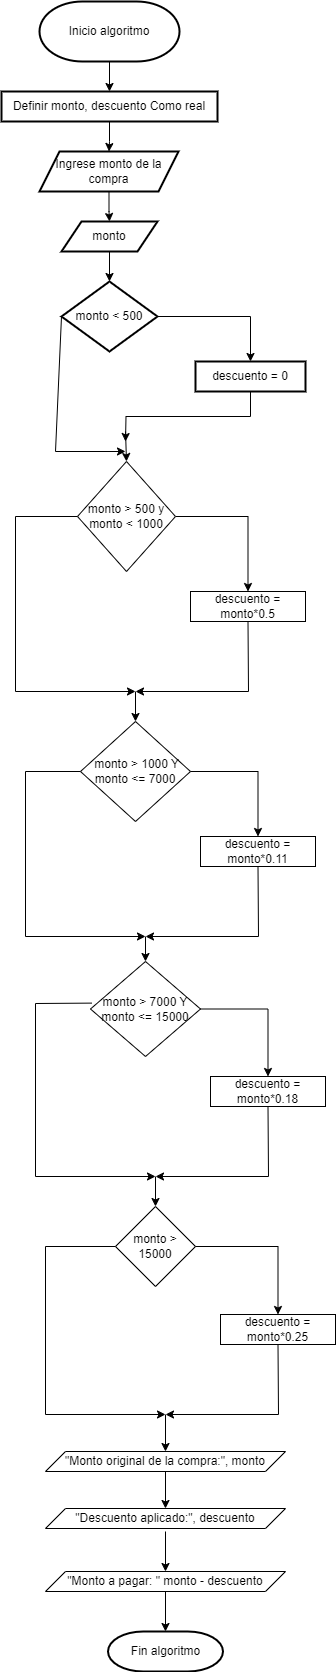

The diagram above was exported from draw.io. Its source (the exported page's mxGraphModel, read from the mxfile embedded in the PNG):
<mxGraphModel dx="1050" dy="566" grid="1" gridSize="10" guides="1" tooltips="1" connect="1" arrows="1" fold="1" page="1" pageScale="1" pageWidth="827" pageHeight="1169" math="0" shadow="0">
  <root>
    <mxCell id="0" />
    <mxCell id="1" parent="0" />
    <mxCell id="3P60LPBYXgnvTfPdH-Pa-4" value="" style="edgeStyle=orthogonalEdgeStyle;rounded=0;orthogonalLoop=1;jettySize=auto;html=1;" edge="1" parent="1" source="3P60LPBYXgnvTfPdH-Pa-2" target="3P60LPBYXgnvTfPdH-Pa-3">
      <mxGeometry relative="1" as="geometry" />
    </mxCell>
    <mxCell id="3P60LPBYXgnvTfPdH-Pa-2" value="Inicio algoritmo" style="strokeWidth=2;html=1;shape=mxgraph.flowchart.terminator;whiteSpace=wrap;" vertex="1" parent="1">
      <mxGeometry x="344" y="30" width="140" height="60" as="geometry" />
    </mxCell>
    <mxCell id="3P60LPBYXgnvTfPdH-Pa-8" value="" style="edgeStyle=orthogonalEdgeStyle;rounded=0;orthogonalLoop=1;jettySize=auto;html=1;" edge="1" parent="1" source="3P60LPBYXgnvTfPdH-Pa-3" target="3P60LPBYXgnvTfPdH-Pa-7">
      <mxGeometry relative="1" as="geometry" />
    </mxCell>
    <mxCell id="3P60LPBYXgnvTfPdH-Pa-3" value="Definir monto, descuento Como real" style="whiteSpace=wrap;html=1;strokeWidth=2;" vertex="1" parent="1">
      <mxGeometry x="306" y="120" width="216" height="30" as="geometry" />
    </mxCell>
    <mxCell id="3P60LPBYXgnvTfPdH-Pa-10" value="" style="edgeStyle=orthogonalEdgeStyle;rounded=0;orthogonalLoop=1;jettySize=auto;html=1;" edge="1" parent="1" source="3P60LPBYXgnvTfPdH-Pa-7" target="3P60LPBYXgnvTfPdH-Pa-9">
      <mxGeometry relative="1" as="geometry" />
    </mxCell>
    <mxCell id="3P60LPBYXgnvTfPdH-Pa-7" value="Ingrese monto de la compra" style="shape=parallelogram;perimeter=parallelogramPerimeter;whiteSpace=wrap;html=1;fixedSize=1;strokeWidth=2;" vertex="1" parent="1">
      <mxGeometry x="344" y="180" width="139" height="40" as="geometry" />
    </mxCell>
    <mxCell id="3P60LPBYXgnvTfPdH-Pa-12" value="" style="edgeStyle=orthogonalEdgeStyle;rounded=0;orthogonalLoop=1;jettySize=auto;html=1;" edge="1" parent="1" source="3P60LPBYXgnvTfPdH-Pa-9" target="3P60LPBYXgnvTfPdH-Pa-11">
      <mxGeometry relative="1" as="geometry" />
    </mxCell>
    <mxCell id="3P60LPBYXgnvTfPdH-Pa-9" value="monto" style="shape=parallelogram;perimeter=parallelogramPerimeter;whiteSpace=wrap;html=1;fixedSize=1;strokeWidth=2;" vertex="1" parent="1">
      <mxGeometry x="366" y="250" width="96" height="30" as="geometry" />
    </mxCell>
    <mxCell id="3P60LPBYXgnvTfPdH-Pa-14" value="" style="edgeStyle=orthogonalEdgeStyle;rounded=0;orthogonalLoop=1;jettySize=auto;html=1;" edge="1" parent="1" source="3P60LPBYXgnvTfPdH-Pa-11" target="3P60LPBYXgnvTfPdH-Pa-13">
      <mxGeometry relative="1" as="geometry" />
    </mxCell>
    <mxCell id="3P60LPBYXgnvTfPdH-Pa-11" value="monto &amp;lt; 500" style="rhombus;whiteSpace=wrap;html=1;strokeWidth=2;" vertex="1" parent="1">
      <mxGeometry x="366" y="310" width="96" height="70" as="geometry" />
    </mxCell>
    <mxCell id="3P60LPBYXgnvTfPdH-Pa-13" value="descuento = 0" style="whiteSpace=wrap;html=1;strokeWidth=2;" vertex="1" parent="1">
      <mxGeometry x="500" y="390" width="110" height="30" as="geometry" />
    </mxCell>
    <mxCell id="3P60LPBYXgnvTfPdH-Pa-30" value="" style="edgeStyle=orthogonalEdgeStyle;rounded=0;orthogonalLoop=1;jettySize=auto;html=1;" edge="1" parent="1" source="3P60LPBYXgnvTfPdH-Pa-17" target="3P60LPBYXgnvTfPdH-Pa-29">
      <mxGeometry relative="1" as="geometry" />
    </mxCell>
    <mxCell id="3P60LPBYXgnvTfPdH-Pa-17" value="monto &amp;gt; 500 y monto &amp;lt; 1000" style="rhombus;whiteSpace=wrap;html=1;" vertex="1" parent="1">
      <mxGeometry x="382" y="490" width="98" height="110" as="geometry" />
    </mxCell>
    <mxCell id="3P60LPBYXgnvTfPdH-Pa-23" value="" style="edgeStyle=orthogonalEdgeStyle;rounded=0;orthogonalLoop=1;jettySize=auto;html=1;exitX=0.5;exitY=1;exitDx=0;exitDy=0;" edge="1" parent="1" source="3P60LPBYXgnvTfPdH-Pa-13">
      <mxGeometry relative="1" as="geometry">
        <mxPoint x="472" y="450" as="sourcePoint" />
        <mxPoint x="430" y="470" as="targetPoint" />
      </mxGeometry>
    </mxCell>
    <mxCell id="3P60LPBYXgnvTfPdH-Pa-26" value="" style="endArrow=classic;html=1;rounded=0;entryX=0.5;entryY=0;entryDx=0;entryDy=0;" edge="1" parent="1" target="3P60LPBYXgnvTfPdH-Pa-17">
      <mxGeometry width="50" height="50" relative="1" as="geometry">
        <mxPoint x="430" y="460" as="sourcePoint" />
        <mxPoint x="464" y="410" as="targetPoint" />
      </mxGeometry>
    </mxCell>
    <mxCell id="3P60LPBYXgnvTfPdH-Pa-27" value="" style="edgeStyle=none;orthogonalLoop=1;jettySize=auto;html=1;rounded=0;exitX=0;exitY=0.5;exitDx=0;exitDy=0;" edge="1" parent="1" source="3P60LPBYXgnvTfPdH-Pa-11">
      <mxGeometry width="80" relative="1" as="geometry">
        <mxPoint x="310" y="440" as="sourcePoint" />
        <mxPoint x="430" y="480" as="targetPoint" />
        <Array as="points">
          <mxPoint x="360" y="480" />
        </Array>
      </mxGeometry>
    </mxCell>
    <mxCell id="3P60LPBYXgnvTfPdH-Pa-29" value="descuento = monto*0.5" style="whiteSpace=wrap;html=1;" vertex="1" parent="1">
      <mxGeometry x="495" y="620" width="115" height="30" as="geometry" />
    </mxCell>
    <mxCell id="3P60LPBYXgnvTfPdH-Pa-31" value="&amp;nbsp;monto &amp;gt; 1000 Y monto &amp;lt;= 7000" style="rhombus;whiteSpace=wrap;html=1;" vertex="1" parent="1">
      <mxGeometry x="385" y="750" width="110" height="100" as="geometry" />
    </mxCell>
    <mxCell id="3P60LPBYXgnvTfPdH-Pa-32" value="" style="endArrow=classic;html=1;rounded=0;exitX=0.5;exitY=1;exitDx=0;exitDy=0;" edge="1" parent="1" source="3P60LPBYXgnvTfPdH-Pa-29">
      <mxGeometry width="50" height="50" relative="1" as="geometry">
        <mxPoint x="522" y="770" as="sourcePoint" />
        <mxPoint x="440" y="720" as="targetPoint" />
        <Array as="points">
          <mxPoint x="553" y="720" />
        </Array>
      </mxGeometry>
    </mxCell>
    <mxCell id="3P60LPBYXgnvTfPdH-Pa-33" value="" style="endArrow=classic;html=1;rounded=0;entryX=0.5;entryY=0;entryDx=0;entryDy=0;" edge="1" parent="1" target="3P60LPBYXgnvTfPdH-Pa-31">
      <mxGeometry width="50" height="50" relative="1" as="geometry">
        <mxPoint x="440" y="720" as="sourcePoint" />
        <mxPoint x="450" y="660" as="targetPoint" />
      </mxGeometry>
    </mxCell>
    <mxCell id="3P60LPBYXgnvTfPdH-Pa-34" value="" style="endArrow=classic;html=1;rounded=0;exitX=0;exitY=0.5;exitDx=0;exitDy=0;" edge="1" parent="1" source="3P60LPBYXgnvTfPdH-Pa-17">
      <mxGeometry width="50" height="50" relative="1" as="geometry">
        <mxPoint x="353" y="570" as="sourcePoint" />
        <mxPoint x="440" y="720" as="targetPoint" />
        <Array as="points">
          <mxPoint x="320" y="545" />
          <mxPoint x="320" y="720" />
        </Array>
      </mxGeometry>
    </mxCell>
    <mxCell id="3P60LPBYXgnvTfPdH-Pa-48" value="" style="edgeStyle=orthogonalEdgeStyle;rounded=0;orthogonalLoop=1;jettySize=auto;html=1;exitX=1;exitY=0.5;exitDx=0;exitDy=0;" edge="1" parent="1" target="3P60LPBYXgnvTfPdH-Pa-49" source="3P60LPBYXgnvTfPdH-Pa-31">
      <mxGeometry relative="1" as="geometry">
        <mxPoint x="490" y="790" as="sourcePoint" />
      </mxGeometry>
    </mxCell>
    <mxCell id="3P60LPBYXgnvTfPdH-Pa-49" value="descuento = monto*0.11" style="whiteSpace=wrap;html=1;" vertex="1" parent="1">
      <mxGeometry x="505" y="865" width="115" height="30" as="geometry" />
    </mxCell>
    <mxCell id="3P60LPBYXgnvTfPdH-Pa-50" value="monto &amp;gt; 7000 Y monto &amp;lt;= 15000" style="rhombus;whiteSpace=wrap;html=1;" vertex="1" parent="1">
      <mxGeometry x="395" y="990" width="110" height="95" as="geometry" />
    </mxCell>
    <mxCell id="3P60LPBYXgnvTfPdH-Pa-51" value="" style="endArrow=classic;html=1;rounded=0;exitX=0.5;exitY=1;exitDx=0;exitDy=0;" edge="1" parent="1" source="3P60LPBYXgnvTfPdH-Pa-49">
      <mxGeometry width="50" height="50" relative="1" as="geometry">
        <mxPoint x="532" y="1015" as="sourcePoint" />
        <mxPoint x="450" y="965" as="targetPoint" />
        <Array as="points">
          <mxPoint x="563" y="965" />
        </Array>
      </mxGeometry>
    </mxCell>
    <mxCell id="3P60LPBYXgnvTfPdH-Pa-52" value="" style="endArrow=classic;html=1;rounded=0;entryX=0.5;entryY=0;entryDx=0;entryDy=0;" edge="1" parent="1" target="3P60LPBYXgnvTfPdH-Pa-50">
      <mxGeometry width="50" height="50" relative="1" as="geometry">
        <mxPoint x="450" y="965" as="sourcePoint" />
        <mxPoint x="460" y="905" as="targetPoint" />
      </mxGeometry>
    </mxCell>
    <mxCell id="3P60LPBYXgnvTfPdH-Pa-53" value="" style="endArrow=classic;html=1;rounded=0;exitX=0;exitY=0.5;exitDx=0;exitDy=0;" edge="1" parent="1" source="3P60LPBYXgnvTfPdH-Pa-31">
      <mxGeometry width="50" height="50" relative="1" as="geometry">
        <mxPoint x="392" y="790" as="sourcePoint" />
        <mxPoint x="450" y="965" as="targetPoint" />
        <Array as="points">
          <mxPoint x="330" y="800" />
          <mxPoint x="330" y="965" />
        </Array>
      </mxGeometry>
    </mxCell>
    <mxCell id="3P60LPBYXgnvTfPdH-Pa-54" value="" style="edgeStyle=orthogonalEdgeStyle;rounded=0;orthogonalLoop=1;jettySize=auto;html=1;exitX=1;exitY=0.5;exitDx=0;exitDy=0;" edge="1" parent="1" target="3P60LPBYXgnvTfPdH-Pa-55" source="3P60LPBYXgnvTfPdH-Pa-50">
      <mxGeometry relative="1" as="geometry">
        <mxPoint x="510" y="1040" as="sourcePoint" />
      </mxGeometry>
    </mxCell>
    <mxCell id="3P60LPBYXgnvTfPdH-Pa-55" value="descuento = monto*0.18" style="whiteSpace=wrap;html=1;" vertex="1" parent="1">
      <mxGeometry x="515" y="1105" width="115" height="30" as="geometry" />
    </mxCell>
    <mxCell id="3P60LPBYXgnvTfPdH-Pa-56" value="monto &amp;gt; 15000" style="rhombus;whiteSpace=wrap;html=1;" vertex="1" parent="1">
      <mxGeometry x="420" y="1235" width="80" height="80" as="geometry" />
    </mxCell>
    <mxCell id="3P60LPBYXgnvTfPdH-Pa-57" value="" style="endArrow=classic;html=1;rounded=0;exitX=0.5;exitY=1;exitDx=0;exitDy=0;" edge="1" parent="1" source="3P60LPBYXgnvTfPdH-Pa-55">
      <mxGeometry width="50" height="50" relative="1" as="geometry">
        <mxPoint x="542" y="1255" as="sourcePoint" />
        <mxPoint x="460" y="1205" as="targetPoint" />
        <Array as="points">
          <mxPoint x="573" y="1205" />
        </Array>
      </mxGeometry>
    </mxCell>
    <mxCell id="3P60LPBYXgnvTfPdH-Pa-58" value="" style="endArrow=classic;html=1;rounded=0;entryX=0.5;entryY=0;entryDx=0;entryDy=0;" edge="1" parent="1" target="3P60LPBYXgnvTfPdH-Pa-56">
      <mxGeometry width="50" height="50" relative="1" as="geometry">
        <mxPoint x="460" y="1205" as="sourcePoint" />
        <mxPoint x="470" y="1145" as="targetPoint" />
      </mxGeometry>
    </mxCell>
    <mxCell id="3P60LPBYXgnvTfPdH-Pa-59" value="" style="endArrow=classic;html=1;rounded=0;exitX=0.013;exitY=0.438;exitDx=0;exitDy=0;exitPerimeter=0;" edge="1" parent="1" source="3P60LPBYXgnvTfPdH-Pa-50">
      <mxGeometry width="50" height="50" relative="1" as="geometry">
        <mxPoint x="395" y="1040" as="sourcePoint" />
        <mxPoint x="460" y="1205" as="targetPoint" />
        <Array as="points">
          <mxPoint x="340" y="1032" />
          <mxPoint x="340" y="1205" />
        </Array>
      </mxGeometry>
    </mxCell>
    <mxCell id="3P60LPBYXgnvTfPdH-Pa-60" value="" style="edgeStyle=orthogonalEdgeStyle;rounded=0;orthogonalLoop=1;jettySize=auto;html=1;exitX=1;exitY=0.5;exitDx=0;exitDy=0;" edge="1" parent="1" target="3P60LPBYXgnvTfPdH-Pa-61" source="3P60LPBYXgnvTfPdH-Pa-56">
      <mxGeometry relative="1" as="geometry">
        <mxPoint x="515" y="1276" as="sourcePoint" />
      </mxGeometry>
    </mxCell>
    <mxCell id="3P60LPBYXgnvTfPdH-Pa-61" value="descuento = monto*0.25" style="whiteSpace=wrap;html=1;" vertex="1" parent="1">
      <mxGeometry x="525" y="1343" width="115" height="30" as="geometry" />
    </mxCell>
    <mxCell id="3P60LPBYXgnvTfPdH-Pa-63" value="" style="endArrow=classic;html=1;rounded=0;exitX=0.5;exitY=1;exitDx=0;exitDy=0;" edge="1" parent="1" source="3P60LPBYXgnvTfPdH-Pa-61">
      <mxGeometry width="50" height="50" relative="1" as="geometry">
        <mxPoint x="552" y="1493" as="sourcePoint" />
        <mxPoint x="470" y="1443" as="targetPoint" />
        <Array as="points">
          <mxPoint x="583" y="1443" />
        </Array>
      </mxGeometry>
    </mxCell>
    <mxCell id="3P60LPBYXgnvTfPdH-Pa-64" value="" style="endArrow=classic;html=1;rounded=0;entryX=0.5;entryY=0;entryDx=0;entryDy=0;" edge="1" parent="1" target="3P60LPBYXgnvTfPdH-Pa-67">
      <mxGeometry width="50" height="50" relative="1" as="geometry">
        <mxPoint x="470" y="1443" as="sourcePoint" />
        <mxPoint x="470" y="1473" as="targetPoint" />
      </mxGeometry>
    </mxCell>
    <mxCell id="3P60LPBYXgnvTfPdH-Pa-65" value="" style="endArrow=classic;html=1;rounded=0;exitX=0;exitY=0.5;exitDx=0;exitDy=0;" edge="1" parent="1" source="3P60LPBYXgnvTfPdH-Pa-56">
      <mxGeometry width="50" height="50" relative="1" as="geometry">
        <mxPoint x="406" y="1270" as="sourcePoint" />
        <mxPoint x="470" y="1443" as="targetPoint" />
        <Array as="points">
          <mxPoint x="350" y="1275" />
          <mxPoint x="350" y="1443" />
        </Array>
      </mxGeometry>
    </mxCell>
    <mxCell id="3P60LPBYXgnvTfPdH-Pa-67" value="&quot;Monto original de la compra:&quot;, monto" style="shape=parallelogram;perimeter=parallelogramPerimeter;whiteSpace=wrap;html=1;fixedSize=1;" vertex="1" parent="1">
      <mxGeometry x="350" y="1480" width="240" height="20" as="geometry" />
    </mxCell>
    <mxCell id="3P60LPBYXgnvTfPdH-Pa-68" value="" style="endArrow=classic;html=1;rounded=0;entryX=0.5;entryY=0;entryDx=0;entryDy=0;" edge="1" parent="1" target="3P60LPBYXgnvTfPdH-Pa-69">
      <mxGeometry width="50" height="50" relative="1" as="geometry">
        <mxPoint x="470" y="1500" as="sourcePoint" />
        <mxPoint x="470" y="1530" as="targetPoint" />
      </mxGeometry>
    </mxCell>
    <mxCell id="3P60LPBYXgnvTfPdH-Pa-69" value="&quot;Descuento aplicado:&quot;, descuento" style="shape=parallelogram;perimeter=parallelogramPerimeter;whiteSpace=wrap;html=1;fixedSize=1;" vertex="1" parent="1">
      <mxGeometry x="350" y="1537" width="240" height="20" as="geometry" />
    </mxCell>
    <mxCell id="3P60LPBYXgnvTfPdH-Pa-74" value="" style="endArrow=classic;html=1;rounded=0;entryX=0.5;entryY=0;entryDx=0;entryDy=0;" edge="1" parent="1" target="3P60LPBYXgnvTfPdH-Pa-75">
      <mxGeometry width="50" height="50" relative="1" as="geometry">
        <mxPoint x="470" y="1560" as="sourcePoint" />
        <mxPoint x="480" y="1540" as="targetPoint" />
      </mxGeometry>
    </mxCell>
    <mxCell id="3P60LPBYXgnvTfPdH-Pa-78" value="" style="edgeStyle=orthogonalEdgeStyle;rounded=0;orthogonalLoop=1;jettySize=auto;html=1;" edge="1" parent="1" source="3P60LPBYXgnvTfPdH-Pa-75" target="3P60LPBYXgnvTfPdH-Pa-76">
      <mxGeometry relative="1" as="geometry" />
    </mxCell>
    <mxCell id="3P60LPBYXgnvTfPdH-Pa-75" value="&quot;Monto a pagar: &quot; monto - descuento" style="shape=parallelogram;perimeter=parallelogramPerimeter;whiteSpace=wrap;html=1;fixedSize=1;" vertex="1" parent="1">
      <mxGeometry x="350" y="1600" width="240" height="20" as="geometry" />
    </mxCell>
    <mxCell id="3P60LPBYXgnvTfPdH-Pa-76" value="Fin algoritmo" style="strokeWidth=2;html=1;shape=mxgraph.flowchart.terminator;whiteSpace=wrap;" vertex="1" parent="1">
      <mxGeometry x="412.5" y="1660" width="115" height="40" as="geometry" />
    </mxCell>
  </root>
</mxGraphModel>